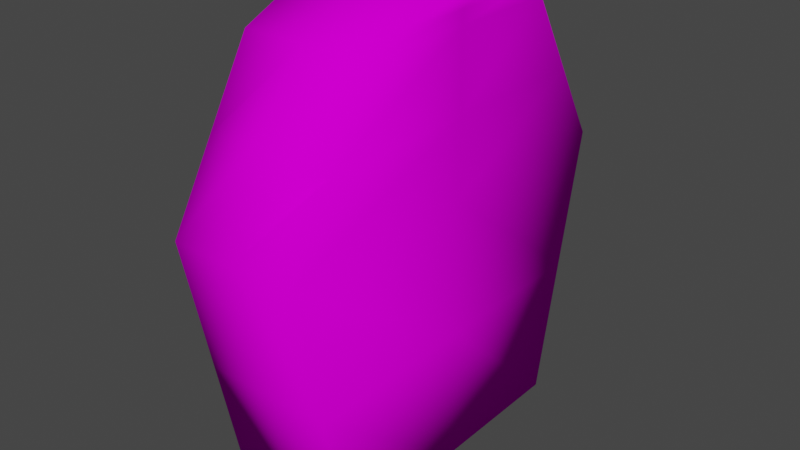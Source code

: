 # Source: Gravestone.blend  (saved by Blender 3.2.14; exported with 4.5.12 LTS)
import bpy
from mathutils import Matrix  # noqa: F401  (used for matrix-valued properties, if any)

bpy.ops.wm.read_factory_settings(use_empty=True)
scene = bpy.context.scene
scene.name = 'Scene'

# ---- collections
col_collection = bpy.data.collections.new('Collection'); scene.collection.children.link(col_collection)

# ---- images (referenced by path relative to the original .blend; pixels are not part of the script)
import os
ASSET_DIR = os.environ.get("B2B_ASSET_DIR", "")  # directory of the original .blend (textures are referenced by path, not embedded)
HERE = os.path.dirname(os.path.abspath(__file__))  # packed textures are extracted next to this script under _unpacked/

def load_image(name, relpath, width, height, colorspace="sRGB"):
    """Load a texture the original file referenced (path relative to the .blend, or extracted next to this script)."""
    p = next((c for c in (os.path.join(HERE, relpath), os.path.join(ASSET_DIR, relpath)) if relpath and os.path.exists(c)), "")
    if p:
        img = bpy.data.images.load(p, check_existing=True)
        img.name = name
    else:  # same state as the original file: an image datablock whose file is absent (Cycles renders it pink)
        img = bpy.data.images.new(name, width, height)
        img.source = "FILE"
        img.filepath = "//" + (relpath or name)
    img.colorspace_settings.name = colorspace
    return img
img_grave_png = load_image('Grave.png', 'Grave.png', 1024, 1024, 'sRGB')

# ---- materials (node trees are filled in below, after node groups)
mat_material_001 = bpy.data.materials.new('Material.001')
mat_material_001.use_transparent_shadow = False

# ---- material node trees
mat_material_001.use_nodes = True; mat_material_001.node_tree.nodes.clear()
_N = mat_material_001.node_tree.nodes; _L = mat_material_001.node_tree.links
n0 = _N.new('ShaderNodeBsdfPrincipled'); n0.name = 'Principled BSDF'; n0.location = (10, 300)
n0.distribution = 'GGX'
n0.subsurface_method = 'RANDOM_WALK_SKIN'
n0.inputs[2].default_value = 1.0
n0.inputs[3].default_value = 1.45
n0.inputs[13].default_value = 0.0
n0.inputs[27].default_value = (0.0, 0.0, 0.0, 1.0)
n0.inputs[28].default_value = 1.0
n1 = _N.new('ShaderNodeOutputMaterial'); n1.name = 'Material Output'; n1.location = (300, 300)
n2 = _N.new('ShaderNodeTexImage'); n2.name = 'Image Texture'; n2.location = (-280, 275)
n2.image = img_grave_png
_L.new(n0.outputs[0], n1.inputs[0])
_L.new(n2.outputs[0], n0.inputs[0])
n1.is_active_output = True

# ---- world
world_world = bpy.data.worlds.new('World'); scene.world = world_world
world_world.use_nodes = True; world_world.node_tree.nodes.clear()
_N = world_world.node_tree.nodes; _L = world_world.node_tree.links
n0 = _N.new('ShaderNodeOutputWorld'); n0.name = 'World Output'; n0.location = (300, 300)
n1 = _N.new('ShaderNodeBackground'); n1.name = 'Background'; n1.location = (10, 300)
n1.inputs[0].default_value = (0.05088, 0.05088, 0.05088, 1.0)
_L.new(n1.outputs[0], n0.inputs[0])
n0.is_active_output = True
world_world.color = (0.05088, 0.05088, 0.05088)
world_world.use_sun_shadow = False
world_world.sun_shadow_jitter_overblur = 0.0

# ---- meshes
me_cube_004 = bpy.data.meshes.new('Cube.004')
me_cube_004.from_pydata([(-1.0, -1.0, -1.0), (-1.0, -1.379, 1.0), (-1.0, 1.0, -1.0), (-1.0, 1.379, 1.0), (-0.1232, -1.0, -1.0), (-0.1232, -1.379, 1.0), (-0.1232, 1.0, -1.0), (-0.1232, 1.379, 1.0), (-1.0, -0.7728, 2.144), (-1.0, 0.7728, 2.144), (-0.1232, 0.7728, 2.144), (-0.1232, -0.7728, 2.144), (-1.0, -0.3607, 2.348), (-1.0, 0.3607, 2.348), (-0.1232, 0.3607, 2.348), (-0.1232, -0.3607, 2.348), (-1.0, 0.0, -1.0), (-1.0, -1.189, 0.0), (-1.0, 0.0, 1.0), (-1.0, 1.189, 0.0), (-0.5616, 1.0, -1.0), (-0.5616, 1.379, 1.0), (-0.1232, 1.189, 0.0), (-0.1232, 0.0, -1.0), (-0.1232, 0.0, 1.0), (-0.1232, -1.189, 0.0), (-0.5616, -1.0, -1.0), (-0.5616, -1.379, 1.0), (-1.0, 0.0, 2.144), (-0.5616, 0.7728, 2.144), (-0.1232, 0.0, 2.144), (-0.5616, -0.7728, 2.144), (-0.1232, 1.076, 1.572), (-0.1232, -1.076, 1.572), (-1.0, -1.076, 1.572), (-1.0, 1.076, 1.572), (-1.0, 0.0, 2.348), (-0.5616, 0.3607, 2.348), (-0.1232, 0.0, 2.348), (-0.5616, -0.3607, 2.348), (-0.1232, -0.5667, 2.246), (-1.0, -0.5667, 2.246), (-1.0, 0.5667, 2.246), (-0.1232, 0.5667, 2.246), (-1.0, 0.0, 2.246), (-0.1232, 0.0, 2.246), (-0.5616, 0.5667, 2.246), (-0.5616, 0.0, 2.348), (-0.5616, 1.076, 1.572), (-0.5616, -1.148, 1.683), (-1.0, 0.0, 1.572), (-0.5616, -0.5667, 2.246), (-0.1232, 0.0, 1.572), (-0.5616, 0.0, -1.0), (-0.5616, -1.189, 0.0), (-0.1232, 0.0, 0.0), (-0.5616, 1.357, -0.0849), (-1.0, 0.0, 0.0)], [], [(57, 18, 3, 19), (56, 21, 7, 22), (55, 24, 5, 25), (54, 27, 1, 17), (53, 23, 4, 26), (52, 32, 10, 30), (51, 40, 15, 39), (50, 34, 8, 28), (49, 33, 11, 31), (48, 35, 9, 29), (47, 36, 12, 39), (46, 42, 13, 37), (45, 43, 14, 38), (44, 41, 12, 36), (42, 44, 36, 13), (9, 28, 44, 42), (28, 8, 41, 44), (40, 45, 38, 15), (11, 30, 45, 40), (30, 10, 43, 45), (43, 46, 37, 14), (10, 29, 46, 43), (29, 9, 42, 46), (38, 47, 39, 15), (14, 37, 47, 38), (37, 13, 36, 47), (32, 48, 29, 10), (7, 21, 48, 32), (21, 3, 35, 48), (34, 49, 31, 8), (1, 27, 49, 34), (27, 5, 33, 49), (35, 50, 28, 9), (3, 18, 50, 35), (18, 1, 34, 50), (41, 51, 39, 12), (8, 31, 51, 41), (31, 11, 40, 51), (33, 52, 30, 11), (5, 24, 52, 33), (24, 7, 32, 52), (16, 53, 26, 0), (2, 20, 53, 16), (20, 6, 23, 53), (26, 54, 17, 0), (4, 25, 54, 26), (25, 5, 27, 54), (23, 55, 25, 4), (6, 22, 55, 23), (22, 7, 24, 55), (20, 56, 22, 6), (2, 19, 56, 20), (19, 3, 21, 56), (16, 57, 19, 2), (0, 17, 57, 16), (17, 1, 18, 57)])
me_cube_004.polygons.foreach_set('use_smooth', [True] * 56)
_uv = me_cube_004.uv_layers.new(name='UVMap')
_uv.uv.foreach_set('vector', [0.228, 0.1339, 0.1309, 0.1339, 0.1309, 8.815e-05, 0.228, 0.01847, 0.3678, 0.707, 0.3678, 0.6082, 0.4103, 0.6082, 0.4103, 0.707, 0.228, 0.4018, 0.1309, 0.4018, 0.1309, 0.2679, 0.228, 0.2863, 0.3678, 0.09887, 0.3678, 0.1977, 0.3252, 0.1977, 0.3252, 0.09887, 0.3678, 0.9029, 0.4103, 0.9029, 0.4103, 0.9999, 0.3678, 0.9999, 0.07541, 0.4018, 0.07541, 0.5062, 0.01991, 0.4768, 0.01991, 0.4018, 0.3678, 0.3456, 0.4103, 0.3456, 0.4103, 0.3679, 0.3678, 0.3679, 0.07541, 0.1339, 0.07541, 0.2383, 0.01991, 0.2089, 0.01991, 0.1339, 0.3678, 0.2605, 0.4103, 0.2605, 0.4103, 0.3233, 0.3678, 0.3233, 0.3678, 0.5454, 0.3252, 0.5454, 0.3252, 0.4826, 0.3678, 0.4826, 0.3678, 0.4029, 0.3252, 0.4029, 0.3252, 0.3679, 0.3678, 0.3679, 0.3678, 0.4603, 0.3252, 0.4603, 0.3252, 0.4379, 0.3678, 0.4379, 0.009999, 0.4018, 0.009999, 0.4568, 8.82e-05, 0.4368, 8.818e-05, 0.4018, 0.009999, 0.1339, 0.009999, 0.1889, 8.82e-05, 0.1689, 8.818e-05, 0.1339, 0.009999, 0.07891, 0.009999, 0.1339, 8.818e-05, 0.1339, 8.815e-05, 0.09891, 0.01991, 0.05891, 0.01991, 0.1339, 0.009999, 0.1339, 0.009999, 0.07891, 0.01991, 0.1339, 0.01991, 0.2089, 0.009999, 0.1889, 0.009999, 0.1339, 0.009999, 0.3468, 0.009999, 0.4018, 8.818e-05, 0.4018, 8.815e-05, 0.3668, 0.01991, 0.3268, 0.01991, 0.4018, 0.009999, 0.4018, 0.009999, 0.3468, 0.01991, 0.4018, 0.01991, 0.4768, 0.009999, 0.4568, 0.009999, 0.4018, 0.4103, 0.4603, 0.3678, 0.4603, 0.3678, 0.4379, 0.4103, 0.4379, 0.4103, 0.4826, 0.3678, 0.4826, 0.3678, 0.4603, 0.4103, 0.4603, 0.3678, 0.4826, 0.3252, 0.4826, 0.3252, 0.4603, 0.3678, 0.4603, 0.4103, 0.4029, 0.3678, 0.4029, 0.3678, 0.3679, 0.4103, 0.3679, 0.4103, 0.4379, 0.3678, 0.4379, 0.3678, 0.4029, 0.4103, 0.4029, 0.3678, 0.4379, 0.3252, 0.4379, 0.3252, 0.4029, 0.3678, 0.4029, 0.4103, 0.5454, 0.3678, 0.5454, 0.3678, 0.4826, 0.4103, 0.4826, 0.4103, 0.6082, 0.3678, 0.6082, 0.3678, 0.5454, 0.4103, 0.5454, 0.3678, 0.6082, 0.3252, 0.6082, 0.3252, 0.5454, 0.3678, 0.5454, 0.3252, 0.2605, 0.3678, 0.2605, 0.3678, 0.3233, 0.3252, 0.3233, 0.3252, 0.1977, 0.3678, 0.1977, 0.3678, 0.2605, 0.3252, 0.2605, 0.3678, 0.1977, 0.4103, 0.1977, 0.4103, 0.2605, 0.3678, 0.2605, 0.07541, 0.0295, 0.07541, 0.1339, 0.01991, 0.1339, 0.01991, 0.05891, 0.1309, 8.815e-05, 0.1309, 0.1339, 0.07541, 0.1339, 0.07541, 0.0295, 0.1309, 0.1339, 0.1309, 0.2678, 0.07541, 0.2383, 0.07541, 0.1339, 0.3252, 0.3456, 0.3678, 0.3456, 0.3678, 0.3679, 0.3252, 0.3679, 0.3252, 0.3233, 0.3678, 0.3233, 0.3678, 0.3456, 0.3252, 0.3456, 0.3678, 0.3233, 0.4103, 0.3233, 0.4103, 0.3456, 0.3678, 0.3456, 0.07541, 0.2973, 0.07541, 0.4018, 0.01991, 0.4018, 0.01991, 0.3268, 0.1309, 0.2679, 0.1309, 0.4018, 0.07541, 0.4018, 0.07541, 0.2973, 0.1309, 0.4018, 0.1309, 0.5356, 0.07541, 0.5062, 0.07541, 0.4018, 0.3252, 0.9029, 0.3678, 0.9029, 0.3678, 0.9999, 0.3252, 0.9999, 0.3252, 0.8058, 0.3678, 0.8058, 0.3678, 0.9029, 0.3252, 0.9029, 0.3678, 0.8058, 0.4103, 0.8058, 0.4103, 0.9029, 0.3678, 0.9029, 0.3678, 8.817e-05, 0.3678, 0.09887, 0.3252, 0.09887, 0.3252, 8.819e-05, 0.4103, 8.815e-05, 0.4103, 0.09887, 0.3678, 0.09887, 0.3678, 8.817e-05, 0.4103, 0.09887, 0.4103, 0.1977, 0.3678, 0.1977, 0.3678, 0.09887, 0.325, 0.4018, 0.228, 0.4018, 0.228, 0.2863, 0.325, 0.3047, 0.325, 0.4988, 0.228, 0.5172, 0.228, 0.4018, 0.325, 0.4018, 0.228, 0.5172, 0.1309, 0.5356, 0.1309, 0.4018, 0.228, 0.4018, 0.3678, 0.8058, 0.3678, 0.707, 0.4103, 0.707, 0.4103, 0.8058, 0.3252, 0.8058, 0.3252, 0.707, 0.3678, 0.707, 0.3678, 0.8058, 0.3252, 0.707, 0.3252, 0.6082, 0.3678, 0.6082, 0.3678, 0.707, 0.325, 0.1339, 0.228, 0.1339, 0.228, 0.01847, 0.325, 0.03686, 0.325, 0.231, 0.228, 0.2494, 0.228, 0.1339, 0.325, 0.1339, 0.228, 0.2494, 0.1309, 0.2678, 0.1309, 0.1339, 0.228, 0.1339])
me_cube_004.materials.append(mat_material_001)
me_cube_004.update()

# ---- objects
ob_grave = bpy.data.objects.new('Grave', me_cube_004)

# ---- transforms, parenting, visibility, modifiers, constraints
ob_grave.location = (-7.558e-17, 0.07921, 0.3404)
ob_grave.scale = (1.313, 1.313, 1.206)

# ---- collection membership
col_collection.objects.link(ob_grave)

# ---- scene / render settings (as saved in the file)
scene.frame_start = 1; scene.frame_end = 250; scene.frame_set(1)
scene.render.engine = 'BLENDER_EEVEE_NEXT'
scene.cycles.sampling_pattern = 'TABULATED_SOBOL'
scene.cycles.use_light_tree = False
scene.view_settings.view_transform = 'Filmic'
bpy.context.view_layer.update()

# ---- added for rendering (the .blend has no active camera and no usable light): camera, sun
cam_auto = bpy.data.cameras.new('AutoCamera')
cam_auto.lens = 50.0
cam_auto.sensor_width = 36.0
cam_auto.clip_end = 1000.0
ob_auto_camera = bpy.data.objects.new('AutoCamera', cam_auto)
scene.collection.objects.link(ob_auto_camera)
ob_auto_camera.location = (4.39212, -6.0762, 5.25675)
ob_auto_camera.rotation_euler = (1.09748, -7.21219e-08, 0.694738)
scene.camera = ob_auto_camera
light_auto_sun = bpy.data.lights.new('AutoSun', 'SUN')
light_auto_sun.energy = 3.0
light_auto_sun.angle = 0.0523599
ob_auto_sun = bpy.data.objects.new('AutoSun', light_auto_sun)
scene.collection.objects.link(ob_auto_sun)
ob_auto_sun.rotation_euler = (0.872665, 0.174533, 0.523599)
bpy.context.view_layer.update()

